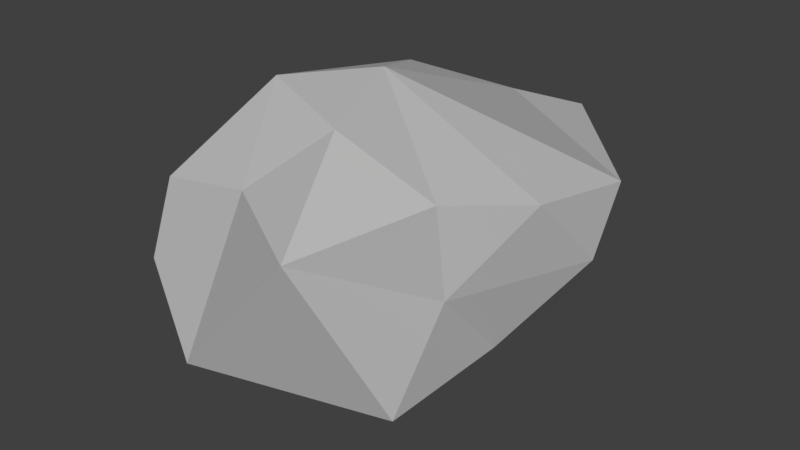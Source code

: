 # Source: BigRock3.blend  (saved by Blender 2.78.0; exported with 4.5.12 LTS)
import bpy
from mathutils import Matrix  # noqa: F401  (used for matrix-valued properties, if any)

bpy.ops.wm.read_factory_settings(use_empty=True)
scene = bpy.context.scene
scene.name = 'Scene'

# ---- collections
col_collection_1 = bpy.data.collections.new('Collection 1'); scene.collection.children.link(col_collection_1)

# ---- materials (node trees are filled in below, after node groups)
mat_rocklight = bpy.data.materials.new('RockLight')
mat_rocklight.alpha_threshold = 0.0
mat_rocklight.use_transparent_shadow = False
mat_rocklight.diffuse_color = (0.477, 0.477, 0.477, 1.0)
mat_rocklight.roughness = 0.5
mat_rocklight.specular_intensity = 0.0

# ---- material node trees

# ---- world
world_world = bpy.data.worlds.new('World'); scene.world = world_world
world_world.color = (0.05088, 0.05088, 0.05088)
world_world.use_sun_shadow = False
world_world.sun_shadow_jitter_overblur = 0.0
world_world.cycles.sampling_method = 'MANUAL'

# ---- meshes
me_icosphere = bpy.data.meshes.new('Icosphere')
me_icosphere.from_pydata([(0.0, 0.0, -1.0), (0.7236, -0.7668, -0.4472), (-0.4329, -1.092, -0.4472), (-1.051, 0.0, -0.4472), (-0.1247, 1.329, -0.4472), (0.7236, 1.004, -0.4472), (0.2764, -1.092, 0.4472), (-0.8801, -0.7668, 0.4472), (-0.6043, 1.004, 0.4472), (0.2764, 1.648, 0.4472), (0.8944, 0.2376, 0.4472), (-0.1565, 0.2376, 1.0), (-0.2164, -0.5459, -0.7236), (0.3618, -0.3834, -0.7236), (0.1454, -0.9293, -0.4472), (0.7236, 0.1188, -0.4472), (0.3618, 0.5022, -0.7236), (-0.5255, 0.0, -0.7236), (-0.7419, -0.5459, -0.4472), (-0.1382, 0.6647, -0.7236), (-0.6636, 0.02595, -0.4472), (0.2236, 1.167, -0.4472), (0.6579, -0.2646, 0.0), (1.016, 0.621, 0.0), (-0.07824, -1.092, 0.0), (0.5, -0.9293, 0.0), (-1.197, -0.3834, 0.0), (-0.8875, -0.9293, 0.0), (-0.2887, 1.167, 0.0), (-0.8276, 0.5022, 0.0), (0.5, 1.167, 0.0), (0.0, 1.329, 0.0), (0.5854, -0.2562, 0.5324), (-0.3019, -0.7584, 0.5324), (-1.128, 0.1188, 0.4472), (-0.164, 1.261, 0.5674), (1.009, 0.8772, 0.3922), (0.05995, -0.427, 0.8651), (0.369, 0.2376, 0.7236), (-0.5183, -0.2646, 0.9798), (-0.3804, 0.7148, 0.8438), (0.05995, 0.7835, 0.7236)], [], [(0, 13, 12), (1, 13, 15), (0, 12, 17), (0, 17, 19), (0, 19, 16), (1, 15, 22), (2, 14, 24), (3, 18, 26), (4, 20, 28), (5, 21, 30), (1, 22, 25), (2, 24, 27), (3, 26, 29), (4, 28, 31), (5, 30, 23), (6, 32, 37), (7, 33, 39), (8, 34, 40), (9, 35, 41), (10, 36, 38), (38, 41, 11), (38, 36, 41), (36, 9, 41), (41, 40, 11), (41, 35, 40), (35, 8, 40), (40, 39, 11), (40, 34, 39), (34, 7, 39), (39, 37, 11), (39, 33, 37), (33, 6, 37), (37, 38, 11), (37, 32, 38), (32, 10, 38), (23, 36, 10), (23, 30, 36), (30, 9, 36), (31, 35, 9), (31, 28, 35), (28, 8, 35), (29, 34, 8), (29, 26, 34), (26, 7, 34), (27, 33, 7), (27, 24, 33), (24, 6, 33), (25, 32, 6), (25, 22, 32), (22, 10, 32), (30, 31, 9), (30, 21, 31), (21, 4, 31), (28, 29, 8), (28, 20, 29), (20, 3, 29), (26, 27, 7), (26, 18, 27), (18, 2, 27), (24, 25, 6), (24, 14, 25), (14, 1, 25), (22, 23, 10), (22, 15, 23), (15, 5, 23), (16, 21, 5), (16, 19, 21), (19, 4, 21), (19, 20, 4), (19, 17, 20), (17, 3, 20), (17, 18, 3), (17, 12, 18), (12, 2, 18), (15, 16, 5), (15, 13, 16), (13, 0, 16), (12, 14, 2), (12, 13, 14), (13, 1, 14)])
me_icosphere.materials.append(mat_rocklight)
me_icosphere.use_remesh_preserve_volume = False
me_icosphere.use_remesh_preserve_attributes = False
me_icosphere.use_mirror_vertex_groups = False
me_icosphere.update()

# ---- objects
ob_icosphere = bpy.data.objects.new('Icosphere', me_icosphere)

# ---- transforms, parenting, visibility, modifiers, constraints
ob_icosphere.location = (0.0, 0.0, 0.0)
ob_icosphere.lineart.crease_threshold = 0.0
_m = ob_icosphere.modifiers.new('Decimate', 'DECIMATE')
_m.ratio = 0.7706

# ---- collection membership
col_collection_1.objects.link(ob_icosphere)

# ---- scene / render settings (as saved in the file)
scene.frame_start = 1; scene.frame_end = 250; scene.frame_set(0)
scene.render.engine = 'BLENDER_EEVEE_NEXT'
scene.render.resolution_percentage = 50
scene.render.dither_intensity = 0.0
scene.cycles.use_denoising = False
scene.cycles.samples = 128
scene.cycles.sampling_pattern = 'TABULATED_SOBOL'
scene.cycles.light_sampling_threshold = 0.0
scene.cycles.use_adaptive_sampling = False
scene.cycles.use_light_tree = False
scene.cycles.blur_glossy = 0.0
scene.cycles.sample_clamp_indirect = 0.0
scene.view_settings.view_transform = 'Standard'
bpy.context.view_layer.update()

# ---- added for rendering (the .blend has no active camera and no usable light): camera, sun
cam_auto = bpy.data.cameras.new('AutoCamera')
cam_auto.lens = 50.0
cam_auto.sensor_width = 36.0
cam_auto.clip_end = 1000.0
ob_auto_camera = bpy.data.objects.new('AutoCamera', cam_auto)
scene.collection.objects.link(ob_auto_camera)
ob_auto_camera.location = (3.66573, -4.23887, 3.00106)
ob_auto_camera.rotation_euler = (1.09748, -7.21219e-08, 0.694738)
scene.camera = ob_auto_camera
light_auto_sun = bpy.data.lights.new('AutoSun', 'SUN')
light_auto_sun.energy = 3.0
light_auto_sun.angle = 0.0523599
ob_auto_sun = bpy.data.objects.new('AutoSun', light_auto_sun)
scene.collection.objects.link(ob_auto_sun)
ob_auto_sun.rotation_euler = (0.872665, 0.174533, 0.523599)
bpy.context.view_layer.update()
